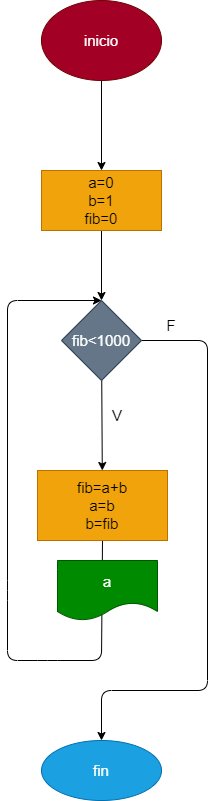

The diagram above was exported from draw.io. Its source (the exported page's mxGraphModel, read from the mxfile embedded in the PNG):
<mxGraphModel dx="1152" dy="534" grid="1" gridSize="10" guides="1" tooltips="1" connect="1" arrows="1" fold="1" page="1" pageScale="1" pageWidth="827" pageHeight="1169" math="0" shadow="0">
  <root>
    <mxCell id="0" />
    <mxCell id="1" parent="0" />
    <mxCell id="6" value="" style="edgeStyle=none;html=1;fontSize=15;" edge="1" parent="1" source="2" target="5">
      <mxGeometry relative="1" as="geometry" />
    </mxCell>
    <mxCell id="2" value="inicio" style="ellipse;whiteSpace=wrap;html=1;fontSize=15;fillColor=#a20025;fontColor=#ffffff;strokeColor=#6F0000;" vertex="1" parent="1">
      <mxGeometry x="354" y="10" width="120" height="80" as="geometry" />
    </mxCell>
    <mxCell id="8" value="" style="edgeStyle=none;html=1;fontSize=15;" edge="1" parent="1" source="5" target="7">
      <mxGeometry relative="1" as="geometry" />
    </mxCell>
    <mxCell id="5" value="a=0&lt;br&gt;b=1&lt;br&gt;fib=0" style="whiteSpace=wrap;html=1;fontSize=15;fillColor=#f0a30a;fontColor=#000000;strokeColor=#BD7000;" vertex="1" parent="1">
      <mxGeometry x="354" y="180" width="120" height="60" as="geometry" />
    </mxCell>
    <mxCell id="10" value="" style="edgeStyle=none;html=1;fontSize=15;" edge="1" parent="1" source="7" target="9">
      <mxGeometry relative="1" as="geometry" />
    </mxCell>
    <mxCell id="17" value="" style="edgeStyle=none;html=1;fontSize=15;exitX=1;exitY=0.5;exitDx=0;exitDy=0;" edge="1" parent="1" source="7" target="16">
      <mxGeometry relative="1" as="geometry">
        <Array as="points">
          <mxPoint x="520" y="350" />
          <mxPoint x="520" y="700" />
          <mxPoint x="414" y="700" />
        </Array>
      </mxGeometry>
    </mxCell>
    <mxCell id="7" value="fib&amp;lt;1000" style="rhombus;whiteSpace=wrap;html=1;fontSize=15;fillColor=#647687;fontColor=#ffffff;strokeColor=#314354;" vertex="1" parent="1">
      <mxGeometry x="374" y="310" width="80" height="80" as="geometry" />
    </mxCell>
    <mxCell id="11" style="edgeStyle=none;html=1;fontSize=15;exitX=0.5;exitY=1;exitDx=0;exitDy=0;entryX=0.5;entryY=0;entryDx=0;entryDy=0;" edge="1" parent="1" source="9" target="7">
      <mxGeometry relative="1" as="geometry">
        <mxPoint x="320" y="270" as="targetPoint" />
        <Array as="points">
          <mxPoint x="414" y="670" />
          <mxPoint x="360" y="670" />
          <mxPoint x="320" y="670" />
          <mxPoint x="320" y="600" />
          <mxPoint x="320" y="310" />
        </Array>
      </mxGeometry>
    </mxCell>
    <mxCell id="9" value="&lt;div&gt;fib=a+b&lt;/div&gt;&lt;div&gt;a=b&lt;/div&gt;&lt;div&gt;b=fib&lt;/div&gt;" style="whiteSpace=wrap;html=1;fontSize=15;fillColor=#f0a30a;fontColor=#000000;strokeColor=#BD7000;" vertex="1" parent="1">
      <mxGeometry x="350" y="480" width="130" height="70" as="geometry" />
    </mxCell>
    <mxCell id="12" value="a" style="shape=document;whiteSpace=wrap;html=1;boundedLbl=1;fontSize=15;fillColor=#008a00;fontColor=#ffffff;strokeColor=#005700;" vertex="1" parent="1">
      <mxGeometry x="370" y="570" width="100" height="60" as="geometry" />
    </mxCell>
    <mxCell id="16" value="fin" style="ellipse;whiteSpace=wrap;html=1;fontSize=15;fillColor=#1ba1e2;fontColor=#ffffff;strokeColor=#006EAF;" vertex="1" parent="1">
      <mxGeometry x="354" y="750" width="120" height="60" as="geometry" />
    </mxCell>
    <mxCell id="18" value="V" style="text;html=1;strokeColor=none;fillColor=none;align=center;verticalAlign=middle;whiteSpace=wrap;rounded=0;fontSize=15;" vertex="1" parent="1">
      <mxGeometry x="400" y="410" width="60" height="30" as="geometry" />
    </mxCell>
    <mxCell id="19" value="F" style="text;html=1;strokeColor=none;fillColor=none;align=center;verticalAlign=middle;whiteSpace=wrap;rounded=0;fontSize=15;" vertex="1" parent="1">
      <mxGeometry x="454" y="320" width="60" height="30" as="geometry" />
    </mxCell>
  </root>
</mxGraphModel>